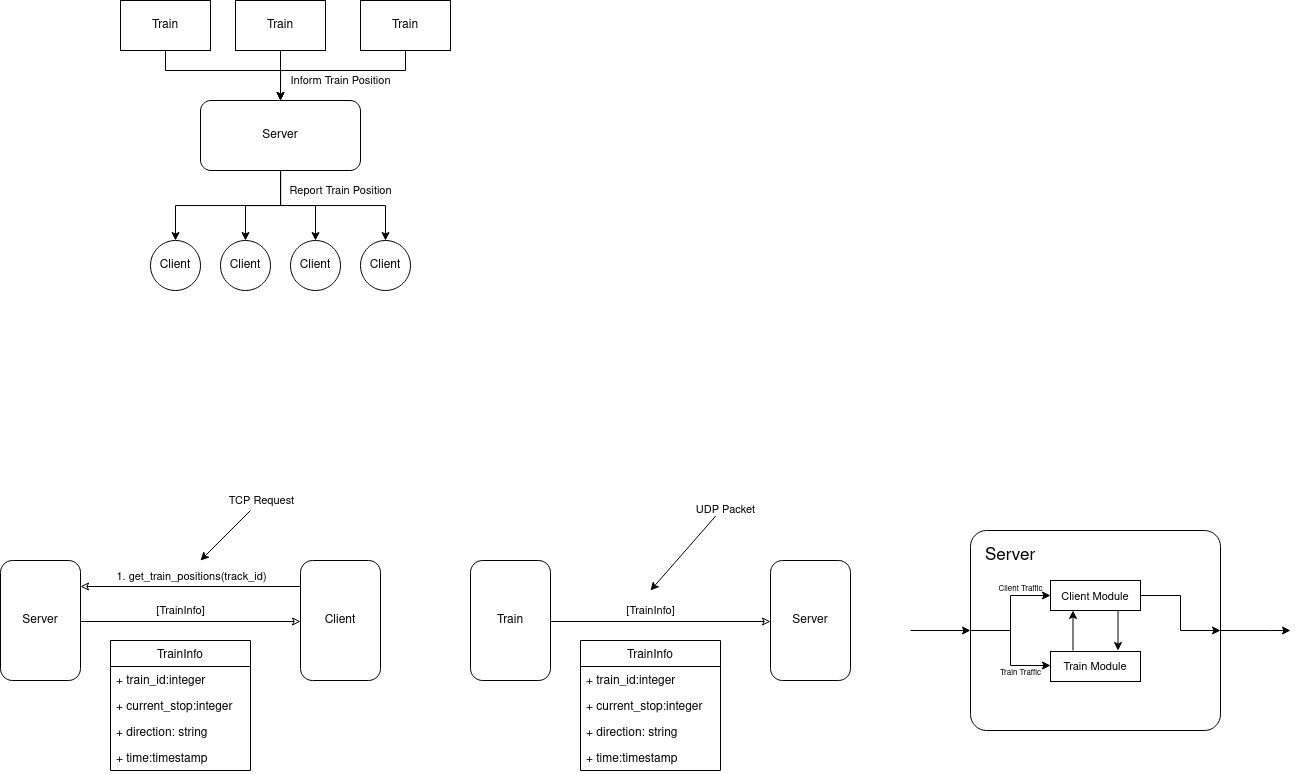

The diagram above was exported from draw.io. Its source (the exported page's mxGraphModel, read from the mxfile embedded in the PNG):
<mxGraphModel dx="1151" dy="774" grid="1" gridSize="10" guides="1" tooltips="1" connect="1" arrows="1" fold="1" page="1" pageScale="1" pageWidth="850" pageHeight="1100" math="0" shadow="0">
  <root>
    <mxCell id="0" />
    <mxCell id="1" parent="0" />
    <mxCell id="kRJpsc7cxZNwZ-xBYYTD-1" value="Client" style="ellipse;whiteSpace=wrap;html=1;aspect=fixed;" vertex="1" parent="1">
      <mxGeometry x="180" y="410" width="50" height="50" as="geometry" />
    </mxCell>
    <mxCell id="kRJpsc7cxZNwZ-xBYYTD-2" value="Client" style="ellipse;whiteSpace=wrap;html=1;aspect=fixed;" vertex="1" parent="1">
      <mxGeometry x="250" y="410" width="50" height="50" as="geometry" />
    </mxCell>
    <mxCell id="kRJpsc7cxZNwZ-xBYYTD-3" value="Client" style="ellipse;whiteSpace=wrap;html=1;aspect=fixed;" vertex="1" parent="1">
      <mxGeometry x="320" y="410" width="50" height="50" as="geometry" />
    </mxCell>
    <mxCell id="kRJpsc7cxZNwZ-xBYYTD-4" value="Client" style="ellipse;whiteSpace=wrap;html=1;aspect=fixed;" vertex="1" parent="1">
      <mxGeometry x="390" y="410" width="50" height="50" as="geometry" />
    </mxCell>
    <mxCell id="kRJpsc7cxZNwZ-xBYYTD-14" style="edgeStyle=orthogonalEdgeStyle;rounded=0;orthogonalLoop=1;jettySize=auto;html=1;entryX=0.5;entryY=0;entryDx=0;entryDy=0;" edge="1" parent="1" source="kRJpsc7cxZNwZ-xBYYTD-7" target="kRJpsc7cxZNwZ-xBYYTD-2">
      <mxGeometry relative="1" as="geometry" />
    </mxCell>
    <mxCell id="kRJpsc7cxZNwZ-xBYYTD-15" style="edgeStyle=orthogonalEdgeStyle;rounded=0;orthogonalLoop=1;jettySize=auto;html=1;entryX=0.5;entryY=0;entryDx=0;entryDy=0;" edge="1" parent="1" source="kRJpsc7cxZNwZ-xBYYTD-7" target="kRJpsc7cxZNwZ-xBYYTD-3">
      <mxGeometry relative="1" as="geometry" />
    </mxCell>
    <mxCell id="kRJpsc7cxZNwZ-xBYYTD-16" style="edgeStyle=orthogonalEdgeStyle;rounded=0;orthogonalLoop=1;jettySize=auto;html=1;entryX=0.5;entryY=0;entryDx=0;entryDy=0;" edge="1" parent="1" source="kRJpsc7cxZNwZ-xBYYTD-7" target="kRJpsc7cxZNwZ-xBYYTD-4">
      <mxGeometry relative="1" as="geometry" />
    </mxCell>
    <mxCell id="kRJpsc7cxZNwZ-xBYYTD-17" value="Report Train Position" style="edgeStyle=orthogonalEdgeStyle;rounded=0;orthogonalLoop=1;jettySize=auto;html=1;entryX=0.5;entryY=0;entryDx=0;entryDy=0;" edge="1" parent="1" source="kRJpsc7cxZNwZ-xBYYTD-7" target="kRJpsc7cxZNwZ-xBYYTD-1">
      <mxGeometry x="-0.7715" y="60" relative="1" as="geometry">
        <mxPoint as="offset" />
      </mxGeometry>
    </mxCell>
    <mxCell id="kRJpsc7cxZNwZ-xBYYTD-7" value="&lt;div&gt;Server&lt;/div&gt;" style="rounded=1;whiteSpace=wrap;html=1;" vertex="1" parent="1">
      <mxGeometry x="230" y="270" width="160" height="70" as="geometry" />
    </mxCell>
    <mxCell id="kRJpsc7cxZNwZ-xBYYTD-11" style="edgeStyle=orthogonalEdgeStyle;rounded=0;orthogonalLoop=1;jettySize=auto;html=1;" edge="1" parent="1" source="kRJpsc7cxZNwZ-xBYYTD-8">
      <mxGeometry relative="1" as="geometry">
        <mxPoint x="310" y="270" as="targetPoint" />
        <Array as="points">
          <mxPoint x="195" y="240" />
          <mxPoint x="310" y="240" />
        </Array>
      </mxGeometry>
    </mxCell>
    <mxCell id="kRJpsc7cxZNwZ-xBYYTD-8" value="Train" style="rounded=0;whiteSpace=wrap;html=1;" vertex="1" parent="1">
      <mxGeometry x="150" y="170" width="90" height="50" as="geometry" />
    </mxCell>
    <mxCell id="kRJpsc7cxZNwZ-xBYYTD-12" style="edgeStyle=orthogonalEdgeStyle;rounded=0;orthogonalLoop=1;jettySize=auto;html=1;entryX=0.5;entryY=0;entryDx=0;entryDy=0;" edge="1" parent="1" source="kRJpsc7cxZNwZ-xBYYTD-9" target="kRJpsc7cxZNwZ-xBYYTD-7">
      <mxGeometry relative="1" as="geometry" />
    </mxCell>
    <mxCell id="kRJpsc7cxZNwZ-xBYYTD-9" value="Train" style="rounded=0;whiteSpace=wrap;html=1;" vertex="1" parent="1">
      <mxGeometry x="265" y="170" width="90" height="50" as="geometry" />
    </mxCell>
    <mxCell id="kRJpsc7cxZNwZ-xBYYTD-13" value="&lt;div&gt;Inform Train Position&lt;br&gt;&lt;/div&gt;" style="edgeStyle=orthogonalEdgeStyle;rounded=0;orthogonalLoop=1;jettySize=auto;html=1;entryX=0.5;entryY=0;entryDx=0;entryDy=0;" edge="1" parent="1" source="kRJpsc7cxZNwZ-xBYYTD-10" target="kRJpsc7cxZNwZ-xBYYTD-7">
      <mxGeometry x="-0.0286" y="10" relative="1" as="geometry">
        <Array as="points">
          <mxPoint x="435" y="240" />
          <mxPoint x="310" y="240" />
        </Array>
        <mxPoint as="offset" />
      </mxGeometry>
    </mxCell>
    <mxCell id="kRJpsc7cxZNwZ-xBYYTD-10" value="Train " style="rounded=0;whiteSpace=wrap;html=1;" vertex="1" parent="1">
      <mxGeometry x="390" y="170" width="90" height="50" as="geometry" />
    </mxCell>
    <mxCell id="kRJpsc7cxZNwZ-xBYYTD-22" value="1. get_train_positions(track_id)" style="edgeStyle=orthogonalEdgeStyle;rounded=0;orthogonalLoop=1;jettySize=auto;html=1;endArrow=none;endFill=0;startArrow=classic;startFill=0;entryX=0;entryY=0.5;entryDx=0;entryDy=0;" edge="1" parent="1">
      <mxGeometry y="10" relative="1" as="geometry">
        <mxPoint x="110" y="756" as="sourcePoint" />
        <mxPoint x="330" y="756" as="targetPoint" />
        <mxPoint as="offset" />
      </mxGeometry>
    </mxCell>
    <mxCell id="kRJpsc7cxZNwZ-xBYYTD-20" value="&lt;div&gt;Server&lt;/div&gt;" style="rounded=1;whiteSpace=wrap;html=1;" vertex="1" parent="1">
      <mxGeometry x="30" y="730" width="80" height="120" as="geometry" />
    </mxCell>
    <mxCell id="kRJpsc7cxZNwZ-xBYYTD-23" value="[TrainInfo]" style="edgeStyle=orthogonalEdgeStyle;rounded=0;orthogonalLoop=1;jettySize=auto;html=1;entryX=0;entryY=0.25;entryDx=0;entryDy=0;endArrow=classic;endFill=0;startArrow=none;startFill=0;exitX=1;exitY=0.25;exitDx=0;exitDy=0;" edge="1" parent="1">
      <mxGeometry x="-0.0909" y="11" relative="1" as="geometry">
        <mxPoint x="110" y="791" as="sourcePoint" />
        <mxPoint x="330" y="791" as="targetPoint" />
        <mxPoint as="offset" />
      </mxGeometry>
    </mxCell>
    <mxCell id="kRJpsc7cxZNwZ-xBYYTD-24" value="&lt;div&gt;Client&lt;/div&gt;" style="rounded=1;whiteSpace=wrap;html=1;" vertex="1" parent="1">
      <mxGeometry x="330" y="730" width="80" height="120" as="geometry" />
    </mxCell>
    <mxCell id="kRJpsc7cxZNwZ-xBYYTD-25" value="TrainInfo" style="swimlane;fontStyle=0;childLayout=stackLayout;horizontal=1;startSize=26;fillColor=none;horizontalStack=0;resizeParent=1;resizeParentMax=0;resizeLast=0;collapsible=1;marginBottom=0;" vertex="1" parent="1">
      <mxGeometry x="140" y="810" width="140" height="130" as="geometry" />
    </mxCell>
    <mxCell id="kRJpsc7cxZNwZ-xBYYTD-42" value="+ train_id:integer" style="text;strokeColor=none;fillColor=none;align=left;verticalAlign=top;spacingLeft=4;spacingRight=4;overflow=hidden;rotatable=0;points=[[0,0.5],[1,0.5]];portConstraint=eastwest;" vertex="1" parent="kRJpsc7cxZNwZ-xBYYTD-25">
      <mxGeometry y="26" width="140" height="26" as="geometry" />
    </mxCell>
    <mxCell id="kRJpsc7cxZNwZ-xBYYTD-26" value="+ current_stop:integer" style="text;strokeColor=none;fillColor=none;align=left;verticalAlign=top;spacingLeft=4;spacingRight=4;overflow=hidden;rotatable=0;points=[[0,0.5],[1,0.5]];portConstraint=eastwest;" vertex="1" parent="kRJpsc7cxZNwZ-xBYYTD-25">
      <mxGeometry y="52" width="140" height="26" as="geometry" />
    </mxCell>
    <mxCell id="kRJpsc7cxZNwZ-xBYYTD-27" value="+ direction: string" style="text;strokeColor=none;fillColor=none;align=left;verticalAlign=top;spacingLeft=4;spacingRight=4;overflow=hidden;rotatable=0;points=[[0,0.5],[1,0.5]];portConstraint=eastwest;" vertex="1" parent="kRJpsc7cxZNwZ-xBYYTD-25">
      <mxGeometry y="78" width="140" height="26" as="geometry" />
    </mxCell>
    <mxCell id="kRJpsc7cxZNwZ-xBYYTD-28" value="+ time:timestamp" style="text;strokeColor=none;fillColor=none;align=left;verticalAlign=top;spacingLeft=4;spacingRight=4;overflow=hidden;rotatable=0;points=[[0,0.5],[1,0.5]];portConstraint=eastwest;" vertex="1" parent="kRJpsc7cxZNwZ-xBYYTD-25">
      <mxGeometry y="104" width="140" height="26" as="geometry" />
    </mxCell>
    <mxCell id="kRJpsc7cxZNwZ-xBYYTD-29" value="" style="endArrow=none;html=1;rounded=0;startArrow=classic;startFill=1;" edge="1" parent="1">
      <mxGeometry width="50" height="50" relative="1" as="geometry">
        <mxPoint x="230" y="730" as="sourcePoint" />
        <mxPoint x="280" y="680" as="targetPoint" />
      </mxGeometry>
    </mxCell>
    <mxCell id="kRJpsc7cxZNwZ-xBYYTD-30" value="&lt;div&gt;TCP Request&lt;/div&gt;" style="edgeLabel;html=1;align=center;verticalAlign=middle;resizable=0;points=[];" vertex="1" connectable="0" parent="kRJpsc7cxZNwZ-xBYYTD-29">
      <mxGeometry x="0.452" relative="1" as="geometry">
        <mxPoint x="24" y="-24" as="offset" />
      </mxGeometry>
    </mxCell>
    <mxCell id="kRJpsc7cxZNwZ-xBYYTD-32" value="Train" style="rounded=1;whiteSpace=wrap;html=1;" vertex="1" parent="1">
      <mxGeometry x="500" y="730" width="80" height="120" as="geometry" />
    </mxCell>
    <mxCell id="kRJpsc7cxZNwZ-xBYYTD-33" value="[TrainInfo]" style="edgeStyle=orthogonalEdgeStyle;rounded=0;orthogonalLoop=1;jettySize=auto;html=1;entryX=0;entryY=0.25;entryDx=0;entryDy=0;endArrow=classic;endFill=0;startArrow=none;startFill=0;exitX=1;exitY=0.25;exitDx=0;exitDy=0;" edge="1" parent="1">
      <mxGeometry x="-0.0909" y="11" relative="1" as="geometry">
        <mxPoint x="580" y="791" as="sourcePoint" />
        <mxPoint x="800" y="791" as="targetPoint" />
        <mxPoint as="offset" />
      </mxGeometry>
    </mxCell>
    <mxCell id="kRJpsc7cxZNwZ-xBYYTD-34" value="Server" style="rounded=1;whiteSpace=wrap;html=1;" vertex="1" parent="1">
      <mxGeometry x="800" y="730" width="80" height="120" as="geometry" />
    </mxCell>
    <mxCell id="kRJpsc7cxZNwZ-xBYYTD-35" value="TrainInfo" style="swimlane;fontStyle=0;childLayout=stackLayout;horizontal=1;startSize=26;fillColor=none;horizontalStack=0;resizeParent=1;resizeParentMax=0;resizeLast=0;collapsible=1;marginBottom=0;" vertex="1" parent="1">
      <mxGeometry x="610" y="810" width="140" height="130" as="geometry" />
    </mxCell>
    <mxCell id="kRJpsc7cxZNwZ-xBYYTD-36" value="+ train_id:integer" style="text;strokeColor=none;fillColor=none;align=left;verticalAlign=top;spacingLeft=4;spacingRight=4;overflow=hidden;rotatable=0;points=[[0,0.5],[1,0.5]];portConstraint=eastwest;" vertex="1" parent="kRJpsc7cxZNwZ-xBYYTD-35">
      <mxGeometry y="26" width="140" height="26" as="geometry" />
    </mxCell>
    <mxCell id="kRJpsc7cxZNwZ-xBYYTD-41" value="+ current_stop:integer" style="text;strokeColor=none;fillColor=none;align=left;verticalAlign=top;spacingLeft=4;spacingRight=4;overflow=hidden;rotatable=0;points=[[0,0.5],[1,0.5]];portConstraint=eastwest;" vertex="1" parent="kRJpsc7cxZNwZ-xBYYTD-35">
      <mxGeometry y="52" width="140" height="26" as="geometry" />
    </mxCell>
    <mxCell id="kRJpsc7cxZNwZ-xBYYTD-37" value="+ direction: string" style="text;strokeColor=none;fillColor=none;align=left;verticalAlign=top;spacingLeft=4;spacingRight=4;overflow=hidden;rotatable=0;points=[[0,0.5],[1,0.5]];portConstraint=eastwest;" vertex="1" parent="kRJpsc7cxZNwZ-xBYYTD-35">
      <mxGeometry y="78" width="140" height="26" as="geometry" />
    </mxCell>
    <mxCell id="kRJpsc7cxZNwZ-xBYYTD-38" value="+ time:timestamp" style="text;strokeColor=none;fillColor=none;align=left;verticalAlign=top;spacingLeft=4;spacingRight=4;overflow=hidden;rotatable=0;points=[[0,0.5],[1,0.5]];portConstraint=eastwest;" vertex="1" parent="kRJpsc7cxZNwZ-xBYYTD-35">
      <mxGeometry y="104" width="140" height="26" as="geometry" />
    </mxCell>
    <mxCell id="kRJpsc7cxZNwZ-xBYYTD-39" value="" style="endArrow=none;html=1;rounded=0;startArrow=classic;startFill=1;" edge="1" parent="1">
      <mxGeometry width="50" height="50" relative="1" as="geometry">
        <mxPoint x="680" y="760" as="sourcePoint" />
        <mxPoint x="750" y="680" as="targetPoint" />
      </mxGeometry>
    </mxCell>
    <mxCell id="kRJpsc7cxZNwZ-xBYYTD-40" value="&lt;div&gt;UDP Packet&lt;/div&gt;" style="edgeLabel;html=1;align=center;verticalAlign=middle;resizable=0;points=[];" vertex="1" connectable="0" parent="kRJpsc7cxZNwZ-xBYYTD-39">
      <mxGeometry x="0.452" relative="1" as="geometry">
        <mxPoint x="24" y="-24" as="offset" />
      </mxGeometry>
    </mxCell>
    <mxCell id="kRJpsc7cxZNwZ-xBYYTD-43" value="" style="rounded=1;whiteSpace=wrap;html=1;arcSize=8;" vertex="1" parent="1">
      <mxGeometry x="1000" y="700" width="250" height="200" as="geometry" />
    </mxCell>
    <mxCell id="kRJpsc7cxZNwZ-xBYYTD-44" value="&lt;font style=&quot;font-size: 17px;&quot;&gt;Server&lt;/font&gt;" style="text;html=1;strokeColor=none;fillColor=none;align=center;verticalAlign=middle;whiteSpace=wrap;rounded=0;fontSize=17;" vertex="1" parent="1">
      <mxGeometry x="1010" y="710" width="60" height="30" as="geometry" />
    </mxCell>
    <mxCell id="kRJpsc7cxZNwZ-xBYYTD-58" value="&lt;font style=&quot;font-size: 8px;&quot;&gt;&lt;font style=&quot;font-size: 8px;&quot;&gt;Train Traffic&lt;/font&gt;&lt;br&gt;&lt;/font&gt;" style="endArrow=classic;html=1;rounded=0;fontSize=17;entryX=0;entryY=0.5;entryDx=0;entryDy=0;exitX=0;exitY=0.5;exitDx=0;exitDy=0;labelBackgroundColor=none;labelPosition=center;verticalLabelPosition=middle;align=center;verticalAlign=middle;" edge="1" parent="1" target="kRJpsc7cxZNwZ-xBYYTD-50">
      <mxGeometry x="0.4783" y="-5" width="50" height="50" relative="1" as="geometry">
        <mxPoint x="1000" y="800" as="sourcePoint" />
        <mxPoint x="1080.0000000000002" y="765" as="targetPoint" />
        <Array as="points">
          <mxPoint x="1040" y="800" />
          <mxPoint x="1040" y="835" />
        </Array>
        <mxPoint as="offset" />
      </mxGeometry>
    </mxCell>
    <mxCell id="kRJpsc7cxZNwZ-xBYYTD-45" value="" style="endArrow=classic;html=1;rounded=0;fontSize=17;entryX=0;entryY=0.5;entryDx=0;entryDy=0;" edge="1" parent="1" target="kRJpsc7cxZNwZ-xBYYTD-43">
      <mxGeometry width="50" height="50" relative="1" as="geometry">
        <mxPoint x="940" y="800" as="sourcePoint" />
        <mxPoint x="1160" y="790" as="targetPoint" />
      </mxGeometry>
    </mxCell>
    <mxCell id="kRJpsc7cxZNwZ-xBYYTD-46" value="" style="rounded=1;whiteSpace=wrap;html=1;fontSize=17;arcSize=0;" vertex="1" parent="1">
      <mxGeometry x="1080" y="750" width="90" height="30" as="geometry" />
    </mxCell>
    <mxCell id="kRJpsc7cxZNwZ-xBYYTD-47" value="&lt;font style=&quot;font-size: 11px;&quot;&gt;Client Module&lt;/font&gt;" style="text;html=1;strokeColor=none;fillColor=none;align=center;verticalAlign=middle;whiteSpace=wrap;rounded=0;fontSize=17;" vertex="1" parent="1">
      <mxGeometry x="1080" y="750" width="90" height="30" as="geometry" />
    </mxCell>
    <mxCell id="kRJpsc7cxZNwZ-xBYYTD-49" value="" style="rounded=1;whiteSpace=wrap;html=1;fontSize=17;arcSize=0;" vertex="1" parent="1">
      <mxGeometry x="1080" y="821" width="90" height="30" as="geometry" />
    </mxCell>
    <mxCell id="kRJpsc7cxZNwZ-xBYYTD-50" value="&lt;font style=&quot;font-size: 11px;&quot;&gt;Train Module&lt;/font&gt;" style="text;html=1;strokeColor=none;fillColor=none;align=center;verticalAlign=middle;whiteSpace=wrap;rounded=0;fontSize=17;" vertex="1" parent="1">
      <mxGeometry x="1080" y="820" width="90" height="30" as="geometry" />
    </mxCell>
    <mxCell id="kRJpsc7cxZNwZ-xBYYTD-54" value="&lt;font style=&quot;font-size: 8px;&quot;&gt;Client Traffic&lt;br&gt;&lt;/font&gt;" style="endArrow=classic;html=1;rounded=0;fontSize=17;entryX=0;entryY=0.5;entryDx=0;entryDy=0;exitX=0;exitY=0.5;exitDx=0;exitDy=0;labelBackgroundColor=none;labelPosition=center;verticalLabelPosition=bottom;align=center;verticalAlign=top;" edge="1" parent="1" source="kRJpsc7cxZNwZ-xBYYTD-43" target="kRJpsc7cxZNwZ-xBYYTD-47">
      <mxGeometry x="0.4783" y="25" width="50" height="50" relative="1" as="geometry">
        <mxPoint x="950" y="810" as="sourcePoint" />
        <mxPoint x="1010" y="810" as="targetPoint" />
        <Array as="points">
          <mxPoint x="1040" y="800" />
          <mxPoint x="1040" y="765" />
        </Array>
        <mxPoint as="offset" />
      </mxGeometry>
    </mxCell>
    <mxCell id="kRJpsc7cxZNwZ-xBYYTD-56" value="" style="endArrow=classic;html=1;rounded=0;fontSize=11;entryX=0.25;entryY=1;entryDx=0;entryDy=0;exitX=0.25;exitY=0;exitDx=0;exitDy=0;" edge="1" parent="1" source="kRJpsc7cxZNwZ-xBYYTD-50" target="kRJpsc7cxZNwZ-xBYYTD-47">
      <mxGeometry width="50" height="50" relative="1" as="geometry">
        <mxPoint x="1080" y="840" as="sourcePoint" />
        <mxPoint x="1130" y="790" as="targetPoint" />
      </mxGeometry>
    </mxCell>
    <mxCell id="kRJpsc7cxZNwZ-xBYYTD-57" value="" style="endArrow=classic;html=1;rounded=0;fontSize=11;entryX=0.75;entryY=0;entryDx=0;entryDy=0;exitX=0.75;exitY=1;exitDx=0;exitDy=0;" edge="1" parent="1" source="kRJpsc7cxZNwZ-xBYYTD-47" target="kRJpsc7cxZNwZ-xBYYTD-50">
      <mxGeometry width="50" height="50" relative="1" as="geometry">
        <mxPoint x="1125.64" y="819.3699999999999" as="sourcePoint" />
        <mxPoint x="1126.0000000000002" y="789.8800000000001" as="targetPoint" />
      </mxGeometry>
    </mxCell>
    <mxCell id="kRJpsc7cxZNwZ-xBYYTD-59" value="" style="endArrow=classic;html=1;rounded=0;fontSize=17;entryX=1;entryY=0.5;entryDx=0;entryDy=0;exitX=0;exitY=0.5;exitDx=0;exitDy=0;" edge="1" parent="1" target="kRJpsc7cxZNwZ-xBYYTD-43">
      <mxGeometry width="50" height="50" relative="1" as="geometry">
        <mxPoint x="1170" y="765" as="sourcePoint" />
        <mxPoint x="1250.0000000000002" y="790" as="targetPoint" />
        <Array as="points">
          <mxPoint x="1210" y="765" />
          <mxPoint x="1210" y="800" />
        </Array>
      </mxGeometry>
    </mxCell>
    <mxCell id="kRJpsc7cxZNwZ-xBYYTD-64" value="" style="endArrow=classic;html=1;rounded=0;fontSize=17;exitX=1;exitY=0.5;exitDx=0;exitDy=0;" edge="1" parent="1" source="kRJpsc7cxZNwZ-xBYYTD-43">
      <mxGeometry width="50" height="50" relative="1" as="geometry">
        <mxPoint x="1180" y="845" as="sourcePoint" />
        <mxPoint x="1320" y="800" as="targetPoint" />
        <Array as="points">
          <mxPoint x="1300" y="800" />
        </Array>
      </mxGeometry>
    </mxCell>
  </root>
</mxGraphModel>